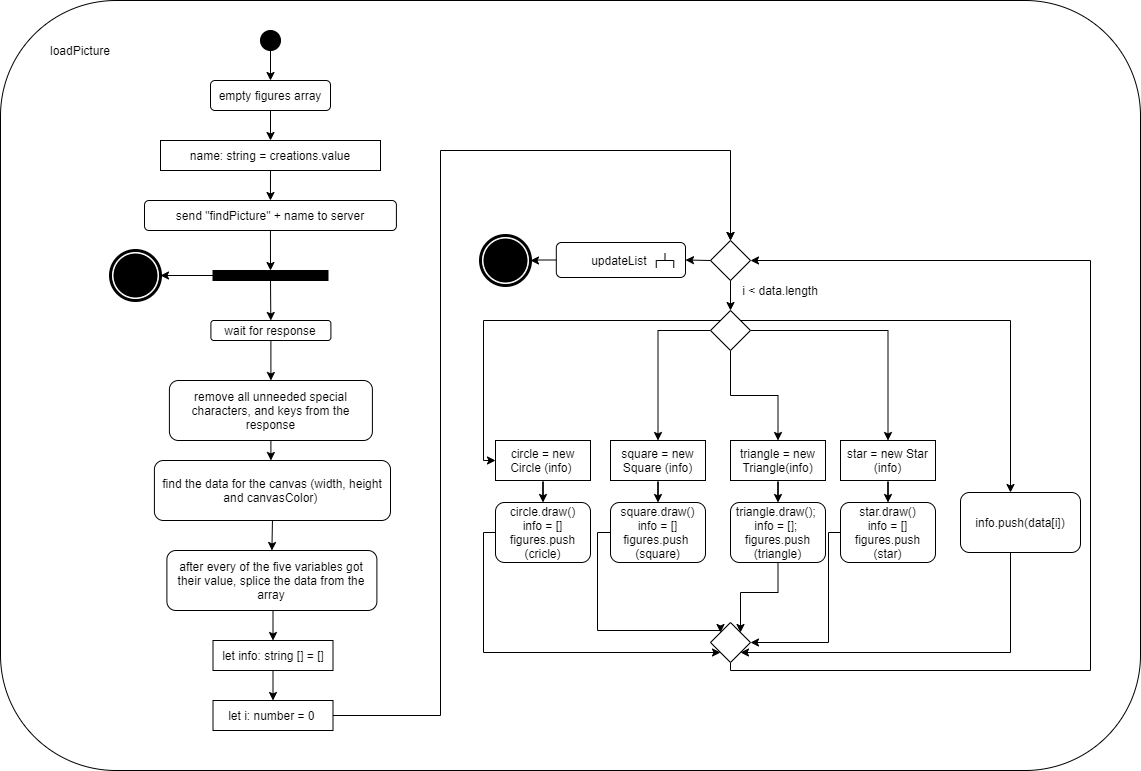

The diagram above was exported from draw.io. Its source (the exported page's mxGraphModel, read from the mxfile embedded in the PNG):
<mxGraphModel dx="1422" dy="-821" grid="1" gridSize="10" guides="1" tooltips="1" connect="1" arrows="1" fold="1" page="1" pageScale="1" pageWidth="1169" pageHeight="827" math="0" shadow="0">
  <root>
    <mxCell id="UyxQFKNZwBmYtSfyt3T4-0" />
    <mxCell id="UyxQFKNZwBmYtSfyt3T4-1" parent="UyxQFKNZwBmYtSfyt3T4-0" />
    <mxCell id="UyxQFKNZwBmYtSfyt3T4-2" value="" style="rounded=1;whiteSpace=wrap;html=1;" vertex="1" parent="UyxQFKNZwBmYtSfyt3T4-1">
      <mxGeometry x="10" y="1680" width="1140" height="770" as="geometry" />
    </mxCell>
    <mxCell id="UyxQFKNZwBmYtSfyt3T4-4" value="let info: string [] = []" style="rounded=0;whiteSpace=wrap;html=1;" vertex="1" parent="UyxQFKNZwBmYtSfyt3T4-1">
      <mxGeometry x="222.5" y="2320" width="120" height="30" as="geometry" />
    </mxCell>
    <mxCell id="FL_EQIf2hbnCqKrl98KX-35" style="edgeStyle=orthogonalEdgeStyle;rounded=0;orthogonalLoop=1;jettySize=auto;html=1;entryX=0.5;entryY=0;entryDx=0;entryDy=0;" edge="1" parent="UyxQFKNZwBmYtSfyt3T4-1" source="UyxQFKNZwBmYtSfyt3T4-5" target="UyxQFKNZwBmYtSfyt3T4-6">
      <mxGeometry relative="1" as="geometry">
        <Array as="points">
          <mxPoint x="450" y="2395" />
          <mxPoint x="450" y="1830" />
          <mxPoint x="740" y="1830" />
        </Array>
      </mxGeometry>
    </mxCell>
    <mxCell id="UyxQFKNZwBmYtSfyt3T4-5" value="let i: number = 0&amp;nbsp;" style="rounded=0;whiteSpace=wrap;html=1;" vertex="1" parent="UyxQFKNZwBmYtSfyt3T4-1">
      <mxGeometry x="222.5" y="2380" width="120" height="30" as="geometry" />
    </mxCell>
    <mxCell id="UyxQFKNZwBmYtSfyt3T4-6" value="" style="rhombus;whiteSpace=wrap;html=1;" vertex="1" parent="UyxQFKNZwBmYtSfyt3T4-1">
      <mxGeometry x="720" y="1920" width="40" height="40" as="geometry" />
    </mxCell>
    <mxCell id="UyxQFKNZwBmYtSfyt3T4-62" style="edgeStyle=orthogonalEdgeStyle;rounded=0;orthogonalLoop=1;jettySize=auto;html=1;" edge="1" parent="UyxQFKNZwBmYtSfyt3T4-1" source="UyxQFKNZwBmYtSfyt3T4-7" target="UyxQFKNZwBmYtSfyt3T4-30">
      <mxGeometry relative="1" as="geometry" />
    </mxCell>
    <mxCell id="FL_EQIf2hbnCqKrl98KX-4" style="edgeStyle=orthogonalEdgeStyle;rounded=0;orthogonalLoop=1;jettySize=auto;html=1;" edge="1" parent="UyxQFKNZwBmYtSfyt3T4-1" source="UyxQFKNZwBmYtSfyt3T4-7" target="UyxQFKNZwBmYtSfyt3T4-34">
      <mxGeometry relative="1" as="geometry" />
    </mxCell>
    <mxCell id="FL_EQIf2hbnCqKrl98KX-5" style="edgeStyle=orthogonalEdgeStyle;rounded=0;orthogonalLoop=1;jettySize=auto;html=1;" edge="1" parent="UyxQFKNZwBmYtSfyt3T4-1" source="UyxQFKNZwBmYtSfyt3T4-7" target="UyxQFKNZwBmYtSfyt3T4-27">
      <mxGeometry relative="1" as="geometry">
        <Array as="points">
          <mxPoint x="1020" y="2000" />
        </Array>
      </mxGeometry>
    </mxCell>
    <mxCell id="FL_EQIf2hbnCqKrl98KX-6" style="edgeStyle=orthogonalEdgeStyle;rounded=0;orthogonalLoop=1;jettySize=auto;html=1;" edge="1" parent="UyxQFKNZwBmYtSfyt3T4-1" source="UyxQFKNZwBmYtSfyt3T4-7" target="UyxQFKNZwBmYtSfyt3T4-28">
      <mxGeometry relative="1" as="geometry">
        <Array as="points">
          <mxPoint x="493" y="2000" />
        </Array>
      </mxGeometry>
    </mxCell>
    <mxCell id="FL_EQIf2hbnCqKrl98KX-8" style="edgeStyle=orthogonalEdgeStyle;rounded=0;orthogonalLoop=1;jettySize=auto;html=1;" edge="1" parent="UyxQFKNZwBmYtSfyt3T4-1" source="UyxQFKNZwBmYtSfyt3T4-7" target="UyxQFKNZwBmYtSfyt3T4-31">
      <mxGeometry relative="1" as="geometry" />
    </mxCell>
    <mxCell id="UyxQFKNZwBmYtSfyt3T4-7" value="" style="rhombus;whiteSpace=wrap;html=1;" vertex="1" parent="UyxQFKNZwBmYtSfyt3T4-1">
      <mxGeometry x="720" y="1990" width="40" height="40" as="geometry" />
    </mxCell>
    <mxCell id="UyxQFKNZwBmYtSfyt3T4-8" value="" style="endArrow=classic;html=1;exitX=0.5;exitY=1;exitDx=0;exitDy=0;entryX=0.5;entryY=0;entryDx=0;entryDy=0;" edge="1" parent="UyxQFKNZwBmYtSfyt3T4-1" target="UyxQFKNZwBmYtSfyt3T4-4">
      <mxGeometry width="50" height="50" relative="1" as="geometry">
        <mxPoint x="282.5" y="2290" as="sourcePoint" />
        <mxPoint x="452.5" y="2420" as="targetPoint" />
      </mxGeometry>
    </mxCell>
    <mxCell id="UyxQFKNZwBmYtSfyt3T4-9" value="" style="endArrow=classic;html=1;exitX=0.5;exitY=1;exitDx=0;exitDy=0;" edge="1" parent="UyxQFKNZwBmYtSfyt3T4-1" source="UyxQFKNZwBmYtSfyt3T4-4" target="UyxQFKNZwBmYtSfyt3T4-5">
      <mxGeometry width="50" height="50" relative="1" as="geometry">
        <mxPoint x="392.5" y="2440" as="sourcePoint" />
        <mxPoint x="442.5" y="2390" as="targetPoint" />
      </mxGeometry>
    </mxCell>
    <mxCell id="UyxQFKNZwBmYtSfyt3T4-10" value="" style="endArrow=classic;html=1;exitX=0.5;exitY=1;exitDx=0;exitDy=0;entryX=0.5;entryY=0;entryDx=0;entryDy=0;" edge="1" parent="UyxQFKNZwBmYtSfyt3T4-1" target="UyxQFKNZwBmYtSfyt3T4-6">
      <mxGeometry width="50" height="50" relative="1" as="geometry">
        <mxPoint x="740" y="1900" as="sourcePoint" />
        <mxPoint x="900" y="1940" as="targetPoint" />
      </mxGeometry>
    </mxCell>
    <mxCell id="FL_EQIf2hbnCqKrl98KX-10" style="edgeStyle=orthogonalEdgeStyle;rounded=0;orthogonalLoop=1;jettySize=auto;html=1;entryX=1;entryY=0.5;entryDx=0;entryDy=0;" edge="1" parent="UyxQFKNZwBmYtSfyt3T4-1" source="UyxQFKNZwBmYtSfyt3T4-11" target="FL_EQIf2hbnCqKrl98KX-0">
      <mxGeometry relative="1" as="geometry" />
    </mxCell>
    <mxCell id="UyxQFKNZwBmYtSfyt3T4-11" value="updateList&amp;nbsp;" style="rounded=1;whiteSpace=wrap;html=1;" vertex="1" parent="UyxQFKNZwBmYtSfyt3T4-1">
      <mxGeometry x="565.8" y="1922" width="129.2" height="35" as="geometry" />
    </mxCell>
    <mxCell id="UyxQFKNZwBmYtSfyt3T4-18" value="" style="endArrow=classic;html=1;exitX=0;exitY=0.5;exitDx=0;exitDy=0;entryX=1;entryY=0.5;entryDx=0;entryDy=0;" edge="1" parent="UyxQFKNZwBmYtSfyt3T4-1" source="UyxQFKNZwBmYtSfyt3T4-6" target="UyxQFKNZwBmYtSfyt3T4-11">
      <mxGeometry width="50" height="50" relative="1" as="geometry">
        <mxPoint x="670" y="1990" as="sourcePoint" />
        <mxPoint x="720" y="1940" as="targetPoint" />
      </mxGeometry>
    </mxCell>
    <mxCell id="UyxQFKNZwBmYtSfyt3T4-19" value="" style="endArrow=classic;html=1;exitX=0.5;exitY=1;exitDx=0;exitDy=0;entryX=0.5;entryY=0;entryDx=0;entryDy=0;" edge="1" parent="UyxQFKNZwBmYtSfyt3T4-1" source="UyxQFKNZwBmYtSfyt3T4-6" target="UyxQFKNZwBmYtSfyt3T4-7">
      <mxGeometry width="50" height="50" relative="1" as="geometry">
        <mxPoint x="720" y="2110" as="sourcePoint" />
        <mxPoint x="770" y="2060" as="targetPoint" />
      </mxGeometry>
    </mxCell>
    <mxCell id="FL_EQIf2hbnCqKrl98KX-7" style="edgeStyle=orthogonalEdgeStyle;rounded=0;orthogonalLoop=1;jettySize=auto;html=1;entryX=0;entryY=1;entryDx=0;entryDy=0;" edge="1" parent="UyxQFKNZwBmYtSfyt3T4-1" source="UyxQFKNZwBmYtSfyt3T4-20" target="UyxQFKNZwBmYtSfyt3T4-35">
      <mxGeometry relative="1" as="geometry">
        <Array as="points">
          <mxPoint x="493" y="2332" />
        </Array>
      </mxGeometry>
    </mxCell>
    <mxCell id="UyxQFKNZwBmYtSfyt3T4-20" value="circle.draw()&lt;br&gt;info = []&lt;br&gt;figures.push (cricle)" style="rounded=1;whiteSpace=wrap;html=1;" vertex="1" parent="UyxQFKNZwBmYtSfyt3T4-1">
      <mxGeometry x="505" y="2182" width="95" height="60" as="geometry" />
    </mxCell>
    <mxCell id="UyxQFKNZwBmYtSfyt3T4-67" style="edgeStyle=orthogonalEdgeStyle;rounded=0;orthogonalLoop=1;jettySize=auto;html=1;entryX=0;entryY=0;entryDx=0;entryDy=0;" edge="1" parent="UyxQFKNZwBmYtSfyt3T4-1" source="UyxQFKNZwBmYtSfyt3T4-22" target="UyxQFKNZwBmYtSfyt3T4-35">
      <mxGeometry relative="1" as="geometry">
        <Array as="points">
          <mxPoint x="607" y="2310" />
          <mxPoint x="730" y="2310" />
        </Array>
      </mxGeometry>
    </mxCell>
    <mxCell id="UyxQFKNZwBmYtSfyt3T4-22" value="&lt;span&gt;square.draw()&lt;/span&gt;&lt;br&gt;&lt;span&gt;info = []&lt;/span&gt;&lt;br&gt;&lt;span&gt;figures.push&amp;nbsp;&lt;/span&gt;&lt;br&gt;&lt;span&gt;(square)&lt;/span&gt;" style="rounded=1;whiteSpace=wrap;html=1;" vertex="1" parent="UyxQFKNZwBmYtSfyt3T4-1">
      <mxGeometry x="620" y="2182" width="95" height="60" as="geometry" />
    </mxCell>
    <mxCell id="FL_EQIf2hbnCqKrl98KX-9" style="edgeStyle=orthogonalEdgeStyle;rounded=0;orthogonalLoop=1;jettySize=auto;html=1;entryX=1;entryY=0;entryDx=0;entryDy=0;" edge="1" parent="UyxQFKNZwBmYtSfyt3T4-1" source="UyxQFKNZwBmYtSfyt3T4-23" target="UyxQFKNZwBmYtSfyt3T4-35">
      <mxGeometry relative="1" as="geometry" />
    </mxCell>
    <mxCell id="UyxQFKNZwBmYtSfyt3T4-23" value="&lt;span&gt;triangle.draw();&amp;nbsp;&lt;/span&gt;&lt;br&gt;&lt;span&gt;info = [];&amp;nbsp;&lt;/span&gt;&lt;br&gt;&lt;span&gt;figures.push (triangle)&lt;/span&gt;" style="rounded=1;whiteSpace=wrap;html=1;" vertex="1" parent="UyxQFKNZwBmYtSfyt3T4-1">
      <mxGeometry x="740" y="2182" width="95" height="60" as="geometry" />
    </mxCell>
    <mxCell id="UyxQFKNZwBmYtSfyt3T4-68" style="edgeStyle=orthogonalEdgeStyle;rounded=0;orthogonalLoop=1;jettySize=auto;html=1;entryX=1;entryY=0.5;entryDx=0;entryDy=0;" edge="1" parent="UyxQFKNZwBmYtSfyt3T4-1" source="UyxQFKNZwBmYtSfyt3T4-26" target="UyxQFKNZwBmYtSfyt3T4-35">
      <mxGeometry relative="1" as="geometry">
        <Array as="points">
          <mxPoint x="838" y="2322" />
        </Array>
      </mxGeometry>
    </mxCell>
    <mxCell id="UyxQFKNZwBmYtSfyt3T4-26" value="star.draw()&lt;br&gt;info = []&lt;br&gt;figures.push (star)" style="rounded=1;whiteSpace=wrap;html=1;" vertex="1" parent="UyxQFKNZwBmYtSfyt3T4-1">
      <mxGeometry x="850" y="2182" width="95" height="60" as="geometry" />
    </mxCell>
    <mxCell id="FL_EQIf2hbnCqKrl98KX-3" style="edgeStyle=orthogonalEdgeStyle;rounded=0;orthogonalLoop=1;jettySize=auto;html=1;entryX=1;entryY=1;entryDx=0;entryDy=0;" edge="1" parent="UyxQFKNZwBmYtSfyt3T4-1" source="UyxQFKNZwBmYtSfyt3T4-27" target="UyxQFKNZwBmYtSfyt3T4-35">
      <mxGeometry relative="1" as="geometry">
        <Array as="points">
          <mxPoint x="1020" y="2332" />
        </Array>
      </mxGeometry>
    </mxCell>
    <mxCell id="UyxQFKNZwBmYtSfyt3T4-27" value="info.push(data[i])" style="rounded=1;whiteSpace=wrap;html=1;" vertex="1" parent="UyxQFKNZwBmYtSfyt3T4-1">
      <mxGeometry x="970" y="2172" width="120" height="60" as="geometry" />
    </mxCell>
    <mxCell id="UyxQFKNZwBmYtSfyt3T4-66" style="edgeStyle=orthogonalEdgeStyle;rounded=0;orthogonalLoop=1;jettySize=auto;html=1;" edge="1" parent="UyxQFKNZwBmYtSfyt3T4-1" source="UyxQFKNZwBmYtSfyt3T4-28" target="UyxQFKNZwBmYtSfyt3T4-20">
      <mxGeometry relative="1" as="geometry" />
    </mxCell>
    <mxCell id="UyxQFKNZwBmYtSfyt3T4-28" value="circle = new Circle (info)&amp;nbsp;" style="rounded=0;whiteSpace=wrap;html=1;" vertex="1" parent="UyxQFKNZwBmYtSfyt3T4-1">
      <mxGeometry x="505" y="2120" width="95" height="40" as="geometry" />
    </mxCell>
    <mxCell id="UyxQFKNZwBmYtSfyt3T4-65" style="edgeStyle=orthogonalEdgeStyle;rounded=0;orthogonalLoop=1;jettySize=auto;html=1;entryX=0.5;entryY=0;entryDx=0;entryDy=0;" edge="1" parent="UyxQFKNZwBmYtSfyt3T4-1" source="UyxQFKNZwBmYtSfyt3T4-30" target="UyxQFKNZwBmYtSfyt3T4-22">
      <mxGeometry relative="1" as="geometry" />
    </mxCell>
    <mxCell id="UyxQFKNZwBmYtSfyt3T4-30" value="&lt;span&gt;square = new Square (info)&lt;/span&gt;" style="rounded=0;whiteSpace=wrap;html=1;" vertex="1" parent="UyxQFKNZwBmYtSfyt3T4-1">
      <mxGeometry x="620" y="2120" width="95" height="40" as="geometry" />
    </mxCell>
    <mxCell id="UyxQFKNZwBmYtSfyt3T4-64" style="edgeStyle=orthogonalEdgeStyle;rounded=0;orthogonalLoop=1;jettySize=auto;html=1;entryX=0.5;entryY=0;entryDx=0;entryDy=0;" edge="1" parent="UyxQFKNZwBmYtSfyt3T4-1" source="UyxQFKNZwBmYtSfyt3T4-31" target="UyxQFKNZwBmYtSfyt3T4-23">
      <mxGeometry relative="1" as="geometry" />
    </mxCell>
    <mxCell id="UyxQFKNZwBmYtSfyt3T4-31" value="&lt;span&gt;triangle = new Triangle(info)&lt;/span&gt;" style="rounded=0;whiteSpace=wrap;html=1;" vertex="1" parent="UyxQFKNZwBmYtSfyt3T4-1">
      <mxGeometry x="740" y="2120" width="95" height="40" as="geometry" />
    </mxCell>
    <mxCell id="UyxQFKNZwBmYtSfyt3T4-63" style="edgeStyle=orthogonalEdgeStyle;rounded=0;orthogonalLoop=1;jettySize=auto;html=1;entryX=0.5;entryY=0;entryDx=0;entryDy=0;" edge="1" parent="UyxQFKNZwBmYtSfyt3T4-1" source="UyxQFKNZwBmYtSfyt3T4-34" target="UyxQFKNZwBmYtSfyt3T4-26">
      <mxGeometry relative="1" as="geometry" />
    </mxCell>
    <mxCell id="UyxQFKNZwBmYtSfyt3T4-34" value="star = new Star (info)" style="rounded=0;whiteSpace=wrap;html=1;" vertex="1" parent="UyxQFKNZwBmYtSfyt3T4-1">
      <mxGeometry x="850" y="2120" width="95" height="40" as="geometry" />
    </mxCell>
    <mxCell id="UyxQFKNZwBmYtSfyt3T4-69" style="edgeStyle=orthogonalEdgeStyle;rounded=0;orthogonalLoop=1;jettySize=auto;html=1;entryX=1;entryY=0.5;entryDx=0;entryDy=0;" edge="1" parent="UyxQFKNZwBmYtSfyt3T4-1" source="UyxQFKNZwBmYtSfyt3T4-35" target="UyxQFKNZwBmYtSfyt3T4-6">
      <mxGeometry relative="1" as="geometry">
        <Array as="points">
          <mxPoint x="740" y="2350" />
          <mxPoint x="1100" y="2350" />
          <mxPoint x="1100" y="1940" />
        </Array>
      </mxGeometry>
    </mxCell>
    <mxCell id="UyxQFKNZwBmYtSfyt3T4-35" value="" style="rhombus;whiteSpace=wrap;html=1;" vertex="1" parent="UyxQFKNZwBmYtSfyt3T4-1">
      <mxGeometry x="720" y="2302" width="40" height="40" as="geometry" />
    </mxCell>
    <mxCell id="UyxQFKNZwBmYtSfyt3T4-53" value="i &amp;lt; data.length" style="text;html=1;strokeColor=none;fillColor=none;align=center;verticalAlign=middle;whiteSpace=wrap;rounded=0;" vertex="1" parent="UyxQFKNZwBmYtSfyt3T4-1">
      <mxGeometry x="750" y="1960" width="80" height="20" as="geometry" />
    </mxCell>
    <mxCell id="UyxQFKNZwBmYtSfyt3T4-61" value="loadPicture" style="text;html=1;strokeColor=none;fillColor=none;align=center;verticalAlign=middle;whiteSpace=wrap;rounded=0;" vertex="1" parent="UyxQFKNZwBmYtSfyt3T4-1">
      <mxGeometry x="70" y="1720" width="40" height="20" as="geometry" />
    </mxCell>
    <mxCell id="FL_EQIf2hbnCqKrl98KX-0" value="" style="shape=mxgraph.bpmn.shape;html=1;verticalLabelPosition=bottom;labelBackgroundColor=#ffffff;verticalAlign=top;align=center;perimeter=ellipsePerimeter;outlineConnect=0;outline=end;symbol=terminate;" vertex="1" parent="UyxQFKNZwBmYtSfyt3T4-1">
      <mxGeometry x="490" y="1915" width="50" height="50" as="geometry" />
    </mxCell>
    <mxCell id="FL_EQIf2hbnCqKrl98KX-1" value="" style="strokeWidth=1;html=1;shape=mxgraph.flowchart.annotation_2;align=left;labelPosition=right;pointerEvents=1;rotation=90;" vertex="1" parent="UyxQFKNZwBmYtSfyt3T4-1">
      <mxGeometry x="667" y="1931.25" width="15" height="17.5" as="geometry" />
    </mxCell>
    <mxCell id="FL_EQIf2hbnCqKrl98KX-11" value="" style="ellipse;whiteSpace=wrap;html=1;aspect=fixed;rounded=0;fillColor=#000000;" vertex="1" parent="UyxQFKNZwBmYtSfyt3T4-1">
      <mxGeometry x="270" y="1710" width="20" height="20" as="geometry" />
    </mxCell>
    <mxCell id="FL_EQIf2hbnCqKrl98KX-12" value="empty figures array" style="rounded=1;whiteSpace=wrap;html=1;" vertex="1" parent="UyxQFKNZwBmYtSfyt3T4-1">
      <mxGeometry x="220" y="1760" width="120" height="30" as="geometry" />
    </mxCell>
    <mxCell id="FL_EQIf2hbnCqKrl98KX-13" value="name: string = creations.value" style="rounded=0;whiteSpace=wrap;html=1;" vertex="1" parent="UyxQFKNZwBmYtSfyt3T4-1">
      <mxGeometry x="170" y="1820" width="220" height="30" as="geometry" />
    </mxCell>
    <mxCell id="FL_EQIf2hbnCqKrl98KX-14" value="send &quot;findPicture&quot; + name to server" style="rounded=1;whiteSpace=wrap;html=1;" vertex="1" parent="UyxQFKNZwBmYtSfyt3T4-1">
      <mxGeometry x="154" y="1880" width="251.9" height="30" as="geometry" />
    </mxCell>
    <mxCell id="FL_EQIf2hbnCqKrl98KX-15" value="" style="whiteSpace=wrap;html=1;rounded=0;fillColor=#000000;" vertex="1" parent="UyxQFKNZwBmYtSfyt3T4-1">
      <mxGeometry x="222.5" y="1950" width="115" height="10" as="geometry" />
    </mxCell>
    <mxCell id="FL_EQIf2hbnCqKrl98KX-16" value="wait for response" style="rounded=1;whiteSpace=wrap;html=1;fillColor=#FFFFFF;" vertex="1" parent="UyxQFKNZwBmYtSfyt3T4-1">
      <mxGeometry x="220.39999999999998" y="2000" width="120" height="20" as="geometry" />
    </mxCell>
    <mxCell id="FL_EQIf2hbnCqKrl98KX-17" value="" style="endArrow=classic;html=1;exitX=0.5;exitY=1;exitDx=0;exitDy=0;" edge="1" parent="UyxQFKNZwBmYtSfyt3T4-1" source="FL_EQIf2hbnCqKrl98KX-15" target="FL_EQIf2hbnCqKrl98KX-16">
      <mxGeometry width="50" height="50" relative="1" as="geometry">
        <mxPoint x="287.5" y="2020" as="sourcePoint" />
        <mxPoint x="337.5" y="1970" as="targetPoint" />
      </mxGeometry>
    </mxCell>
    <mxCell id="FL_EQIf2hbnCqKrl98KX-19" value="" style="endArrow=classic;html=1;exitX=0;exitY=0.5;exitDx=0;exitDy=0;entryX=1;entryY=0.5;entryDx=0;entryDy=0;" edge="1" parent="UyxQFKNZwBmYtSfyt3T4-1" source="FL_EQIf2hbnCqKrl98KX-15">
      <mxGeometry width="50" height="50" relative="1" as="geometry">
        <mxPoint x="195" y="2020" as="sourcePoint" />
        <mxPoint x="170" y="1955" as="targetPoint" />
      </mxGeometry>
    </mxCell>
    <mxCell id="FL_EQIf2hbnCqKrl98KX-20" value="remove all unneeded special characters, and keys from the response" style="rounded=1;whiteSpace=wrap;html=1;" vertex="1" parent="UyxQFKNZwBmYtSfyt3T4-1">
      <mxGeometry x="178.89999999999998" y="2060" width="203" height="60" as="geometry" />
    </mxCell>
    <mxCell id="FL_EQIf2hbnCqKrl98KX-22" value="find the data for the canvas (width, height and canvasColor)&amp;nbsp;" style="rounded=1;whiteSpace=wrap;html=1;" vertex="1" parent="UyxQFKNZwBmYtSfyt3T4-1">
      <mxGeometry x="163.9" y="2140" width="236.1" height="60" as="geometry" />
    </mxCell>
    <mxCell id="FL_EQIf2hbnCqKrl98KX-23" value="after every of the five variables got their value, splice the data from the array" style="rounded=1;whiteSpace=wrap;html=1;" vertex="1" parent="UyxQFKNZwBmYtSfyt3T4-1">
      <mxGeometry x="176.39999999999998" y="2230" width="210" height="60" as="geometry" />
    </mxCell>
    <mxCell id="FL_EQIf2hbnCqKrl98KX-24" value="" style="endArrow=classic;html=1;exitX=0.5;exitY=1;exitDx=0;exitDy=0;entryX=0.5;entryY=0;entryDx=0;entryDy=0;" edge="1" parent="UyxQFKNZwBmYtSfyt3T4-1" source="FL_EQIf2hbnCqKrl98KX-11" target="FL_EQIf2hbnCqKrl98KX-12">
      <mxGeometry width="50" height="50" relative="1" as="geometry">
        <mxPoint x="440" y="1800" as="sourcePoint" />
        <mxPoint x="490" y="1750" as="targetPoint" />
      </mxGeometry>
    </mxCell>
    <mxCell id="FL_EQIf2hbnCqKrl98KX-26" value="" style="endArrow=classic;html=1;exitX=0.5;exitY=1;exitDx=0;exitDy=0;" edge="1" parent="UyxQFKNZwBmYtSfyt3T4-1" source="FL_EQIf2hbnCqKrl98KX-12" target="FL_EQIf2hbnCqKrl98KX-13">
      <mxGeometry width="50" height="50" relative="1" as="geometry">
        <mxPoint x="450" y="1940" as="sourcePoint" />
        <mxPoint x="500" y="1890" as="targetPoint" />
      </mxGeometry>
    </mxCell>
    <mxCell id="FL_EQIf2hbnCqKrl98KX-27" value="" style="endArrow=classic;html=1;exitX=0.5;exitY=1;exitDx=0;exitDy=0;" edge="1" parent="UyxQFKNZwBmYtSfyt3T4-1" source="FL_EQIf2hbnCqKrl98KX-13" target="FL_EQIf2hbnCqKrl98KX-14">
      <mxGeometry width="50" height="50" relative="1" as="geometry">
        <mxPoint x="410" y="2030" as="sourcePoint" />
        <mxPoint x="460" y="1980" as="targetPoint" />
      </mxGeometry>
    </mxCell>
    <mxCell id="FL_EQIf2hbnCqKrl98KX-28" value="" style="endArrow=classic;html=1;exitX=0.5;exitY=1;exitDx=0;exitDy=0;entryX=0.5;entryY=0;entryDx=0;entryDy=0;" edge="1" parent="UyxQFKNZwBmYtSfyt3T4-1" source="FL_EQIf2hbnCqKrl98KX-14" target="FL_EQIf2hbnCqKrl98KX-15">
      <mxGeometry width="50" height="50" relative="1" as="geometry">
        <mxPoint x="410" y="2050" as="sourcePoint" />
        <mxPoint x="460" y="2000" as="targetPoint" />
      </mxGeometry>
    </mxCell>
    <mxCell id="FL_EQIf2hbnCqKrl98KX-29" value="" style="endArrow=classic;html=1;exitX=0.5;exitY=1;exitDx=0;exitDy=0;entryX=0.5;entryY=0;entryDx=0;entryDy=0;" edge="1" parent="UyxQFKNZwBmYtSfyt3T4-1" source="FL_EQIf2hbnCqKrl98KX-16" target="FL_EQIf2hbnCqKrl98KX-20">
      <mxGeometry width="50" height="50" relative="1" as="geometry">
        <mxPoint x="440" y="2070" as="sourcePoint" />
        <mxPoint x="490" y="2020" as="targetPoint" />
      </mxGeometry>
    </mxCell>
    <mxCell id="FL_EQIf2hbnCqKrl98KX-30" value="" style="endArrow=classic;html=1;exitX=0.5;exitY=1;exitDx=0;exitDy=0;" edge="1" parent="UyxQFKNZwBmYtSfyt3T4-1" source="FL_EQIf2hbnCqKrl98KX-20">
      <mxGeometry width="50" height="50" relative="1" as="geometry">
        <mxPoint x="360" y="2190" as="sourcePoint" />
        <mxPoint x="280.4000000000001" y="2140" as="targetPoint" />
      </mxGeometry>
    </mxCell>
    <mxCell id="FL_EQIf2hbnCqKrl98KX-32" value="" style="endArrow=classic;html=1;exitX=0.5;exitY=1;exitDx=0;exitDy=0;entryX=0.5;entryY=0;entryDx=0;entryDy=0;" edge="1" parent="UyxQFKNZwBmYtSfyt3T4-1" source="FL_EQIf2hbnCqKrl98KX-22" target="FL_EQIf2hbnCqKrl98KX-23">
      <mxGeometry width="50" height="50" relative="1" as="geometry">
        <mxPoint x="411" y="2120" as="sourcePoint" />
        <mxPoint x="461" y="2070" as="targetPoint" />
      </mxGeometry>
    </mxCell>
    <mxCell id="FL_EQIf2hbnCqKrl98KX-34" value="" style="shape=mxgraph.bpmn.shape;html=1;verticalLabelPosition=bottom;labelBackgroundColor=#ffffff;verticalAlign=top;align=center;perimeter=ellipsePerimeter;outlineConnect=0;outline=end;symbol=terminate;" vertex="1" parent="UyxQFKNZwBmYtSfyt3T4-1">
      <mxGeometry x="120" y="1930" width="50" height="50" as="geometry" />
    </mxCell>
  </root>
</mxGraphModel>